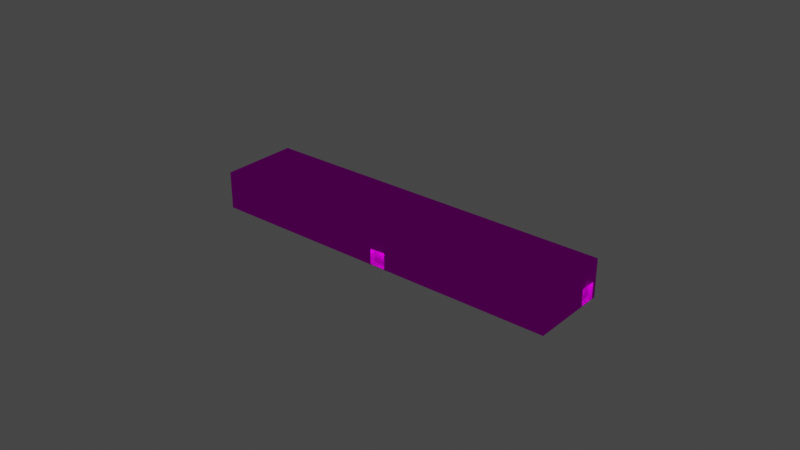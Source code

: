 # Source: object.blend  (saved by Blender 2.82.7; exported with 4.5.12 LTS)
import bpy
from mathutils import Matrix  # noqa: F401  (used for matrix-valued properties, if any)

bpy.ops.wm.read_factory_settings(use_empty=True)
scene = bpy.context.scene
scene.name = 'Scene'

# ---- collections
col_collection = bpy.data.collections.new('Collection'); scene.collection.children.link(col_collection)

# ---- images (referenced by path relative to the original .blend; pixels are not part of the script)
import os
ASSET_DIR = os.environ.get("B2B_ASSET_DIR", "")  # directory of the original .blend (textures are referenced by path, not embedded)
HERE = os.path.dirname(os.path.abspath(__file__))  # packed textures are extracted next to this script under _unpacked/

def load_image(name, relpath, width, height, colorspace="sRGB"):
    """Load a texture the original file referenced (path relative to the .blend, or extracted next to this script)."""
    p = next((c for c in (os.path.join(HERE, relpath), os.path.join(ASSET_DIR, relpath)) if relpath and os.path.exists(c)), "")
    if p:
        img = bpy.data.images.load(p, check_existing=True)
        img.name = name
    else:  # same state as the original file: an image datablock whose file is absent (Cycles renders it pink)
        img = bpy.data.images.new(name, width, height)
        img.source = "FILE"
        img.filepath = "//" + (relpath or name)
    img.colorspace_settings.name = colorspace
    return img
img_ebfs2_png = load_image('EBFS2.png', 'EBFS2.png', 1024, 1024, 'sRGB')

# ---- materials (node trees are filled in below, after node groups)
mat_default_003 = bpy.data.materials.new('Default.003')
mat_default_003.use_transparent_shadow = False
mat_default_003.diffuse_color = (1.0, 1.0, 1.0, 1.0)
mat_default_003.roughness = 0.0
mat_default_003.specular_intensity = 0.0

# ---- node groups
ng_auto_smooth = bpy.data.node_groups.new('Auto Smooth', 'GeometryNodeTree')
_s = ng_auto_smooth.interface.new_socket(name='Geometry', in_out='OUTPUT', socket_type='NodeSocketGeometry')
_s = ng_auto_smooth.interface.new_socket(name='Geometry', in_out='INPUT', socket_type='NodeSocketGeometry')
_s = ng_auto_smooth.interface.new_socket(name='Angle', in_out='INPUT', socket_type='NodeSocketFloat')
_s.subtype = 'ANGLE'
_s.min_value = 0.0
_s.max_value = 3.142
ng_auto_smooth.is_modifier = True
_N = ng_auto_smooth.nodes; _L = ng_auto_smooth.links
n0 = _N.new('NodeGroupOutput'); n0.name = 'Group Output'; n0.location = (480, -100)
n1 = _N.new('NodeGroupInput'); n1.name = 'Group Input'; n1.location = (-420, -300)
n2 = _N.new('NodeGroupInput'); n2.name = 'Group Input.001'; n2.location = (-60, -100)
n3 = _N.new('GeometryNodeSetShadeSmooth'); n3.name = 'Set Shade Smooth'; n3.location = (120, -100)
n3.domain = 'EDGE'
n4 = _N.new('GeometryNodeSetShadeSmooth'); n4.name = 'Set Shade Smooth.001'; n4.location = (300, -100)
n5 = _N.new('GeometryNodeInputMeshEdgeAngle'); n5.name = 'Edge Angle'; n5.location = (-420, -220)
n6 = _N.new('GeometryNodeInputEdgeSmooth'); n6.name = 'Is Edge Smooth'; n6.location = (-60, -160)
n7 = _N.new('GeometryNodeInputShadeSmooth'); n7.name = 'Is Face Smooth'; n7.location = (-240, -340)
n8 = _N.new('FunctionNodeBooleanMath'); n8.name = 'Boolean Math'; n8.location = (-60, -220)
n9 = _N.new('FunctionNodeCompare'); n9.name = 'Compare'; n9.location = (-240, -180)
n9.operation = 'LESS_EQUAL'
_L.new(n5.outputs[0], n9.inputs[0])
_L.new(n4.outputs[0], n0.inputs[0])
_L.new(n1.outputs[1], n9.inputs[1])
_L.new(n9.outputs[0], n8.inputs[0])
_L.new(n7.outputs[0], n8.inputs[1])
_L.new(n2.outputs[0], n3.inputs[0])
_L.new(n6.outputs[0], n3.inputs[1])
_L.new(n3.outputs[0], n4.inputs[0])
_L.new(n8.outputs[0], n3.inputs[2])
n0.is_active_output = True

# ---- material node trees
mat_default_003.use_nodes = True; mat_default_003.node_tree.nodes.clear()
_N = mat_default_003.node_tree.nodes; _L = mat_default_003.node_tree.links
n0 = _N.new('ShaderNodeOutputMaterial'); n0.name = 'Material Output'; n0.location = (300, 300)
n1 = _N.new('ShaderNodeBsdfPrincipled'); n1.name = 'Principled BSDF'; n1.location = (10, 300)
n1.distribution = 'GGX'
n1.subsurface_method = 'BURLEY'
n1.inputs[3].default_value = 1.45
n1.inputs[13].default_value = 0.0
n1.inputs[27].default_value = (0.0, 0.0, 0.0, 1.0)
n1.inputs[28].default_value = 1.0
n2 = _N.new('ShaderNodeTexImage'); n2.name = 'Image Texture'; n2.location = (0, 0)
n2.image = img_ebfs2_png
_L.new(n1.outputs[0], n0.inputs[0])
_L.new(n2.outputs[0], n1.inputs[0])
n0.is_active_output = True

# ---- world
world_world = bpy.data.worlds.new('World'); scene.world = world_world
world_world.use_nodes = True; world_world.node_tree.nodes.clear()
_N = world_world.node_tree.nodes; _L = world_world.node_tree.links
n0 = _N.new('ShaderNodeOutputWorld'); n0.name = 'World Output'; n0.location = (300, 300)
n1 = _N.new('ShaderNodeBackground'); n1.name = 'Background'; n1.location = (10, 300)
n1.inputs[0].default_value = (0.05088, 0.05088, 0.05088, 1.0)
_L.new(n1.outputs[0], n0.inputs[0])
n0.is_active_output = True
world_world.color = (0.05088, 0.05088, 0.05088)
world_world.use_sun_shadow = False
world_world.sun_shadow_jitter_overblur = 0.0

# ---- lights
light_light_name_amb_street_light3_002 = bpy.data.lights.new('light_name=amb_street_light3.002', 'POINT')
light_light_name_amb_street_light3_002.transmission_factor = 0.0
light_light_name_amb_street_light3_002.energy = 200.0
light_light_name_amb_street_light3_002.shadow_soft_size = 0.25
light_light_name_amb_street_light3_002.shadow_maximum_resolution = 0.006
light_light_name_amb_street_light3_002.use_absolute_resolution = True
light_light_name_amb_street_light3_003 = bpy.data.lights.new('light_name=amb_street_light3.003', 'POINT')
light_light_name_amb_street_light3_003.transmission_factor = 0.0
light_light_name_amb_street_light3_003.energy = 200.0
light_light_name_amb_street_light3_003.shadow_soft_size = 0.25
light_light_name_amb_street_light3_003.shadow_maximum_resolution = 0.006
light_light_name_amb_street_light3_003.use_absolute_resolution = True
light_light_name_amb_street_light3_004 = bpy.data.lights.new('light_name=amb_street_light3.004', 'POINT')
light_light_name_amb_street_light3_004.transmission_factor = 0.0
light_light_name_amb_street_light3_004.energy = 200.0
light_light_name_amb_street_light3_004.shadow_soft_size = 0.25
light_light_name_amb_street_light3_004.shadow_maximum_resolution = 0.006
light_light_name_amb_street_light3_004.use_absolute_resolution = True
light_light_name_amb_street_light3_005 = bpy.data.lights.new('light_name=amb_street_light3.005', 'POINT')
light_light_name_amb_street_light3_005.transmission_factor = 0.0
light_light_name_amb_street_light3_005.energy = 200.0
light_light_name_amb_street_light3_005.shadow_soft_size = 0.25
light_light_name_amb_street_light3_005.shadow_maximum_resolution = 0.006
light_light_name_amb_street_light3_005.use_absolute_resolution = True

# ---- meshes
me_poly_os_0_002 = bpy.data.meshes.new('poly_os=0.002')
me_poly_os_0_002.from_pydata([(18.69, -1.684, -34.76), (18.12, -1.684, -34.06), (18.12, -5.162, -34.06), (20.74, -1.684, -31.92), (20.74, -5.162, -31.92), (-3.389, -1.681, -7.831), (-4.001, -1.681, -8.329), (-5.539, -1.681, -5.19), (-6.152, -1.681, -5.689), (-5.539, -5.167, -5.19), (-4.001, -5.167, -8.329), (-6.152, -5.167, -5.689), (-3.389, -5.167, -7.831), (-6.152, -5.266, -5.689), (-22.81, -1.686, 31.4), (-21.92, -5.161, 30.31), (-21.92, -1.686, 30.31), (-22.81, -5.161, 31.4), (-24.55, -1.686, 28.17), (-24.55, -5.161, 28.17), (7.671, -1.818, 2.254), (8.439, -1.818, 2.88), (6.305, -5.149, 5.501), (7.671, -5.149, 2.254), (5.537, -5.149, 4.875), (5.537, -1.818, 4.875), (6.305, -1.818, 5.501), (8.439, -5.149, 2.88), (17.89, 5.266, -24.26), (17.89, 4.543, -24.26), (17.95, 5.266, -24.31), (17.95, 4.543, -24.31), (18.02, 5.266, -24.34), (18.02, 4.543, -24.34), (18.1, 5.266, -24.35), (18.1, 4.543, -24.35), (18.18, 5.266, -24.34), (18.18, 4.543, -24.34), (18.25, 4.543, -24.31), (18.31, 4.543, -24.26), (18.36, 4.543, -24.2), (18.4, 5.266, -24.05), (18.36, 5.266, -23.9), (18.36, 4.543, -23.9), (18.31, 5.266, -23.84), (18.25, 5.266, -23.79), (18.25, 4.543, -23.79), (18.18, 5.266, -23.76), (18.18, 4.543, -23.76), (18.1, 5.266, -23.75), (17.95, 5.266, -23.79), (17.89, 4.543, -23.84), (17.89, 5.266, -23.84), (17.81, 5.266, -23.97), (17.8, 5.266, -24.05), (17.84, 4.543, -24.2), (17.84, 5.266, -24.2), (18.39, 5.266, -24.13), (18.39, 5.266, -23.97), (18.36, 5.266, -24.2), (18.31, 5.266, -24.26), (18.25, 5.266, -24.31), (18.02, 5.266, -23.76), (17.84, 5.266, -23.9), (17.81, 5.266, -24.13), (19.44, 5.264, -24.58), (19.44, 4.543, -24.58), (19.49, 4.543, -24.63), (19.55, 5.264, -24.66), (19.55, 4.543, -24.66), (19.62, 4.543, -24.68), (19.76, 5.264, -24.66), (19.76, 4.543, -24.66), (19.82, 5.264, -24.62), (19.82, 4.543, -24.62), (19.87, 5.264, -24.57), (19.87, 4.543, -24.57), (19.9, 4.543, -24.51), (19.92, 4.543, -24.44), (19.92, 5.264, -24.37), (19.9, 4.543, -24.3), (19.86, 5.264, -24.24), (19.81, 5.264, -24.19), (19.75, 5.264, -24.16), (19.61, 5.264, -24.14), (19.54, 5.264, -24.16), (19.54, 4.543, -24.16), (19.48, 5.264, -24.2), (19.43, 5.264, -24.25), (19.39, 4.543, -24.31), (19.39, 5.264, -24.31), (19.38, 5.264, -24.38), (19.4, 4.543, -24.52), (19.4, 5.264, -24.52), (19.38, 4.543, -24.45), (19.38, 5.264, -24.45), (19.92, 5.264, -24.44), (19.9, 5.264, -24.51), (19.9, 5.264, -24.3), (19.69, 5.264, -24.68), (19.68, 5.264, -24.14), (19.62, 5.264, -24.68), (19.49, 5.264, -24.63), (17.09, 4.543, -23.94), (18.91, 4.543, -22.46), (18.75, 4.543, -25.97), (18.75, 2.374, -25.97), (18.91, 2.374, -22.46), (18.39, 4.543, -24.13), (17.81, 4.543, -24.13), (19.69, 4.543, -24.68), (18.4, 4.543, -24.05), (18.39, 4.543, -23.97), (18.31, 4.543, -23.84), (18.1, 4.543, -23.75), (18.02, 4.543, -23.76), (17.95, 4.543, -23.79), (17.84, 4.543, -23.9), (17.81, 4.543, -23.97), (17.8, 4.543, -24.05), (19.92, 4.543, -24.37), (19.86, 4.543, -24.24), (19.81, 4.543, -24.19), (20.56, 4.543, -24.49), (19.75, 4.543, -24.16), (19.68, 4.543, -24.14), (19.61, 4.543, -24.14), (19.48, 4.543, -24.2), (19.43, 4.543, -24.25), (19.38, 4.543, -24.38), (30.1, 2.374, -24.68), (-18.08, 2.802, 34.48), (-30.1, 2.802, 24.68), (-18.08, 2.374, 34.48), (-30.1, 2.374, 24.68), (18.08, 2.374, -34.48), (18.08, 2.802, -34.48), (30.1, 2.802, -24.68), (17.09, 2.374, -23.94), (24.55, 2.374, -17.86), (20.56, 2.374, -24.49), (6.305, -5.266, 5.501), (8.439, -5.266, 2.88), (30.96, 2.802, -24.77), (21.31, -5.162, -32.62), (30.96, -5.266, -24.77), (21.31, -5.266, -32.62), (21.31, -1.684, -32.62), (18.69, -5.162, -34.76), (17.99, -5.266, -35.33), (-4.001, -5.266, -8.329), (17.99, 2.802, -35.33), (-25.44, -5.161, 29.26), (-25.44, -5.266, 29.26), (-25.44, -1.686, 29.26), (-17.99, -5.266, 35.33), (-17.99, 2.802, 35.33), (-30.96, 2.802, 24.77), (-30.96, -5.266, 24.77)], [], [(4, 2, 1, 3), (7, 9, 11, 8), (59, 40, 39, 60), (148, 2, 4, 144), (125, 124, 83, 100), (156, 157, 158, 153, 152, 154, 14, 17), (124, 122, 82, 83), (35, 33, 32, 34), (109, 64, 56, 55), (94, 95, 93, 92), (31, 29, 28, 30), (146, 149, 151, 0, 148, 144), (41, 111, 108, 57), (122, 121, 81, 82), (138, 107, 104, 103), (39, 38, 61, 60), (127, 87, 88, 128), (9, 7, 5, 12), (114, 48, 47, 49), (26, 25, 20, 21), (140, 106, 105, 123), (137, 130, 133, 131), (118, 53, 54, 119), (3, 1, 0, 147), (25, 24, 23, 20), (67, 66, 65, 102), (55, 56, 28, 29), (22, 141, 142, 27), (7, 8, 6, 5), (135, 130, 137, 136), (75, 76, 74, 73), (10, 12, 5, 6), (0, 151, 143, 145, 146, 144, 147), (4, 3, 147, 144), (79, 120, 78, 96), (151, 132, 136, 137, 156, 143), (153, 155, 156, 17, 152), (127, 86, 85, 87), (48, 46, 45, 47), (58, 112, 111, 41), (69, 67, 102, 68), (10, 11, 9, 12), (126, 125, 100, 84), (129, 91, 95, 94), (116, 115, 62, 50), (51, 116, 50, 52), (23, 24, 22, 27), (23, 27, 21, 20), (95, 91, 90, 88, 87, 85, 84, 100, 83, 82, 81, 98, 79, 96, 97, 75, 73, 71, 99, 101, 68, 102, 65, 93), (51, 52, 63, 117), (119, 54, 64, 109), (138, 103, 105, 106), (1, 2, 148, 0), (104, 107, 140, 123), (117, 63, 53, 118), (104, 94, 92, 66, 67, 105, 103, 117, 118, 119, 109, 55, 29, 31, 33, 35, 37, 38, 39, 40, 108, 111, 112, 43, 113, 46, 48, 114, 115, 116), (14, 154, 18, 16), (133, 134, 132, 131), (89, 129, 94, 104, 123, 105, 67, 69, 70, 110, 72, 74, 76, 77, 78, 120, 80, 121, 122, 124, 125, 126, 86, 127, 128), (64, 54, 53, 63, 52, 50, 62, 49, 47, 45, 44, 42, 58, 41, 57, 59, 60, 61, 36, 34, 32, 30, 28, 56), (117, 103, 104, 116, 51), (132, 134, 135, 136), (92, 93, 65, 66), (139, 140, 107, 138, 135, 134, 133), (70, 69, 68, 101), (13, 11, 10, 150), (33, 31, 30, 32), (154, 152, 19, 18), (26, 22, 24, 25), (110, 70, 101, 99), (38, 37, 36, 61), (17, 14, 16, 15), (135, 138, 106, 140, 139, 130), (72, 110, 99, 71), (156, 155, 141, 26, 21, 142, 145, 143), (37, 35, 34, 36), (97, 77, 76, 75), (96, 78, 77, 97), (74, 72, 71, 73), (115, 114, 49, 62), (98, 80, 120, 79), (44, 113, 43, 42), (57, 108, 40, 59), (151, 149, 150, 6, 8, 13, 158, 157), (81, 121, 80, 98), (19, 15, 16, 18), (157, 156, 137, 131, 132, 151), (42, 43, 112, 58), (19, 152, 17, 15), (128, 88, 90, 89), (86, 126, 84, 85), (46, 113, 44, 45), (89, 90, 91, 129)])
me_poly_os_0_002.polygons.foreach_set('use_smooth', [True] * 93)
_uv = me_poly_os_0_002.uv_layers.new(name='UVMap')
_uv.uv.foreach_set('vector', [0.5349, 0.7008, 0.6028, 0.7008, 0.6028, 0.7878, 0.5349, 0.7878, 0.3443, 0.6057, 0.4143, 0.6057, 0.4143, 0.6215, 0.3443, 0.6215, 0.584, 0.7588, 0.584, 0.7588, 0.5838, 0.7592, 0.5838, 0.7592, 0.3852, 0.6731, 0.3852, 0.6912, 0.3173, 0.6912, 0.3173, 0.6731, 0.5917, 0.7573, 0.5921, 0.7573, 0.5921, 0.7573, 0.5917, 0.7573, 0.7283, 0.9, 0.3923, 0.9, 0.3923, 0.6982, 0.5353, 0.6982, 0.5353, 0.7009, 0.5353, 0.7878, 0.6033, 0.7878, 0.6033, 0.7009, 0.5921, 0.7573, 0.5925, 0.7575, 0.5925, 0.7575, 0.5921, 0.7573, 0.5826, 0.7599, 0.5822, 0.7599, 0.5822, 0.7599, 0.5826, 0.7599, 0.5807, 0.7589, 0.5807, 0.7589, 0.581, 0.7593, 0.581, 0.7593, 0.5902, 0.7594, 0.5902, 0.7594, 0.5904, 0.7598, 0.5904, 0.7598, 0.5817, 0.7598, 0.5813, 0.7596, 0.5813, 0.7596, 0.5817, 0.7598, 0.5349, 0.6982, 0.621, 0.6982, 0.621, 0.9, 0.6028, 0.7878, 0.6028, 0.7008, 0.5349, 0.7008, 0.5841, 0.7579, 0.5841, 0.7579, 0.5841, 0.7584, 0.5841, 0.7584, 0.5925, 0.7575, 0.5928, 0.7577, 0.5928, 0.7577, 0.5925, 0.7575, 0.8114, 0.457, 0.8207, 0.4468, 0.8207, 0.4468, 0.8114, 0.457, 0.5838, 0.7592, 0.5835, 0.7596, 0.5835, 0.7596, 0.5838, 0.7592, 0.5905, 0.7578, 0.5905, 0.7578, 0.5903, 0.7582, 0.5903, 0.7582, 0.6034, 0.7007, 0.6034, 0.7879, 0.535, 0.7879, 0.535, 0.7007, 0.5821, 0.7564, 0.5826, 0.7564, 0.5826, 0.7564, 0.5821, 0.7564, 0.1796, 0.6108, 0.1796, 0.5909, 0.2475, 0.5909, 0.2475, 0.6108, 0.8322, 0.4571, 0.8229, 0.4674, 0.8229, 0.4674, 0.8322, 0.4571, 0.888, 0.4497, 0.888, 0.4497, 0.5537, 0.148, 0.5537, 0.148, 0.5806, 0.758, 0.5806, 0.758, 0.5806, 0.7584, 0.5806, 0.7584, 0.2546, 0.6794, 0.3225, 0.6794, 0.3225, 0.6975, 0.2546, 0.6975, 0.535, 0.7878, 0.535, 0.7045, 0.6028, 0.7045, 0.6028, 0.7878, 0.591, 0.7603, 0.5907, 0.7601, 0.5907, 0.7601, 0.591, 0.7603, 0.581, 0.7593, 0.581, 0.7593, 0.5813, 0.7596, 0.5813, 0.7596, 0.535, 0.7045, 0.535, 0.7016, 0.6028, 0.7016, 0.6028, 0.7045, 0.3443, 0.6057, 0.3443, 0.6215, 0.2759, 0.6215, 0.2759, 0.6057, 0.8266, 0.5176, 0.888, 0.4497, 0.888, 0.4497, 0.8266, 0.5176, 0.5932, 0.7596, 0.5932, 0.7596, 0.5929, 0.76, 0.5929, 0.76, 0.2059, 0.6215, 0.2059, 0.6057, 0.2759, 0.6057, 0.2759, 0.6215, 0.6028, 0.7878, 0.621, 0.9, 0.285, 0.9, 0.285, 0.6982, 0.5349, 0.6982, 0.5349, 0.7008, 0.5349, 0.7878, 0.1847, 0.6794, 0.2546, 0.6794, 0.2546, 0.6975, 0.1847, 0.6975, 0.5933, 0.7584, 0.5933, 0.7584, 0.5933, 0.7588, 0.5933, 0.7588, 0.8269, 0.5227, 0.4923, 0.2159, 0.8266, 0.5176, 0.888, 0.4497, 0.5534, 0.1429, 0.893, 0.4494, 0.5353, 0.6982, 0.7283, 0.6982, 0.7283, 0.9, 0.6033, 0.7009, 0.5353, 0.7009, 0.5905, 0.7578, 0.5909, 0.7575, 0.5909, 0.7575, 0.5905, 0.7578, 0.5826, 0.7564, 0.583, 0.7565, 0.583, 0.7565, 0.5826, 0.7564, 0.584, 0.7575, 0.584, 0.7575, 0.5841, 0.7579, 0.5841, 0.7579, 0.5914, 0.7605, 0.591, 0.7603, 0.591, 0.7603, 0.5914, 0.7605, 0.3263, 0.6613, 0.3947, 0.6613, 0.3947, 0.6771, 0.3263, 0.6771, 0.5912, 0.7574, 0.5917, 0.7573, 0.5917, 0.7573, 0.5912, 0.7574, 0.5901, 0.759, 0.5901, 0.759, 0.5902, 0.7594, 0.5902, 0.7594, 0.5813, 0.7568, 0.5816, 0.7565, 0.5816, 0.7565, 0.5813, 0.7568, 0.5809, 0.7571, 0.5813, 0.7568, 0.5813, 0.7568, 0.5809, 0.7571, 0.6822, 0.7226, 0.6143, 0.7226, 0.6143, 0.7027, 0.6822, 0.7027, 0.3144, 0.5909, 0.3144, 0.6108, 0.2475, 0.6108, 0.2475, 0.5909, 0.5902, 0.7594, 0.5901, 0.759, 0.5902, 0.7586, 0.5903, 0.7582, 0.5905, 0.7578, 0.5909, 0.7575, 0.5912, 0.7574, 0.5917, 0.7573, 0.5921, 0.7573, 0.5925, 0.7575, 0.5928, 0.7577, 0.5931, 0.758, 0.5933, 0.7584, 0.5933, 0.7588, 0.5933, 0.7592, 0.5932, 0.7596, 0.5929, 0.76, 0.5926, 0.7602, 0.5922, 0.7604, 0.5918, 0.7605, 0.5914, 0.7605, 0.591, 0.7603, 0.5907, 0.7601, 0.5904, 0.7598, 0.5809, 0.7571, 0.5809, 0.7571, 0.5807, 0.7575, 0.5807, 0.7575, 0.5806, 0.7584, 0.5806, 0.7584, 0.5807, 0.7589, 0.5807, 0.7589, 0.8114, 0.457, 0.8114, 0.457, 0.8229, 0.4674, 0.8229, 0.4674, 0.3225, 0.6794, 0.3924, 0.6794, 0.3924, 0.6975, 0.3225, 0.6975, 0.8207, 0.4468, 0.8207, 0.4468, 0.8322, 0.4571, 0.8322, 0.4571, 0.5807, 0.7575, 0.5807, 0.7575, 0.5806, 0.758, 0.5806, 0.758, 0.8207, 0.4468, 0.8252, 0.458, 0.8254, 0.4584, 0.8257, 0.4587, 0.826, 0.4589, 0.8229, 0.4674, 0.8114, 0.457, 0.8157, 0.4561, 0.8156, 0.4566, 0.8156, 0.457, 0.8157, 0.4575, 0.816, 0.4579, 0.8163, 0.4582, 0.8167, 0.4584, 0.8172, 0.4585, 0.8176, 0.4585, 0.8181, 0.4584, 0.8185, 0.4582, 0.8188, 0.4578, 0.819, 0.4574, 0.8191, 0.457, 0.8191, 0.4565, 0.819, 0.4561, 0.8187, 0.4557, 0.8184, 0.4553, 0.818, 0.4551, 0.8176, 0.455, 0.8171, 0.455, 0.8166, 0.4551, 0.8163, 0.4554, 0.3227, 0.643, 0.2547, 0.643, 0.2547, 0.6147, 0.3227, 0.6147, 0.5537, 0.148, 0.4923, 0.2159, 0.4923, 0.2159, 0.5537, 0.148, 0.8252, 0.4572, 0.8251, 0.4576, 0.8252, 0.458, 0.8207, 0.4468, 0.8322, 0.4571, 0.8229, 0.4674, 0.826, 0.4589, 0.8264, 0.4591, 0.8268, 0.4591, 0.8272, 0.459, 0.8276, 0.4588, 0.8279, 0.4586, 0.8282, 0.4582, 0.8283, 0.4578, 0.8283, 0.4574, 0.8283, 0.457, 0.8281, 0.4566, 0.8278, 0.4563, 0.8275, 0.4561, 0.8271, 0.4559, 0.8267, 0.4559, 0.8262, 0.456, 0.8259, 0.4561, 0.8255, 0.4564, 0.8253, 0.4568, 0.5807, 0.7589, 0.5806, 0.7584, 0.5806, 0.758, 0.5807, 0.7575, 0.5809, 0.7571, 0.5813, 0.7568, 0.5816, 0.7565, 0.5821, 0.7564, 0.5826, 0.7564, 0.583, 0.7565, 0.5834, 0.7567, 0.5837, 0.7571, 0.584, 0.7575, 0.5841, 0.7579, 0.5841, 0.7584, 0.584, 0.7588, 0.5838, 0.7592, 0.5835, 0.7596, 0.5831, 0.7598, 0.5826, 0.7599, 0.5822, 0.7599, 0.5817, 0.7598, 0.5813, 0.7596, 0.581, 0.7593, 0.8157, 0.4561, 0.8114, 0.457, 0.8207, 0.4468, 0.8163, 0.4554, 0.8159, 0.4557, 0.4923, 0.2159, 0.4923, 0.2159, 0.8266, 0.5176, 0.8266, 0.5176, 0.5904, 0.7598, 0.5904, 0.7598, 0.5907, 0.7601, 0.5907, 0.7601, 1.768, 0.0225, 1.805, 0.1248, 1.768, 0.1247, 1.768, 0.1576, 1.891, 0.2407, 0.8194, 0.238, 0.8199, 0.0201, 0.5918, 0.7605, 0.5914, 0.7605, 0.5914, 0.7605, 0.5918, 0.7605, 0.6034, 0.6982, 0.6034, 0.7007, 0.535, 0.7007, 0.535, 0.6982, 0.5822, 0.7599, 0.5817, 0.7598, 0.5817, 0.7598, 0.5822, 0.7599, 0.2547, 0.643, 0.1849, 0.643, 0.1849, 0.6147, 0.2547, 0.6147, 0.1796, 0.6108, 0.1127, 0.6108, 0.1127, 0.5909, 0.1796, 0.5909, 0.5922, 0.7604, 0.5918, 0.7605, 0.5918, 0.7605, 0.5922, 0.7604, 0.5835, 0.7596, 0.5831, 0.7598, 0.5831, 0.7598, 0.5835, 0.7596, 0.3925, 0.643, 0.3227, 0.643, 0.3227, 0.6147, 0.3925, 0.6147, 1.891, 0.2407, 1.768, 0.1576, 1.805, 0.1577, 1.805, 0.1248, 1.768, 0.0225, 1.892, 0.0228, 0.5926, 0.7602, 0.5922, 0.7604, 0.5922, 0.7604, 0.5926, 0.7602, 0.7623, 0.9034, 0.7623, 0.7016, 1.535, 0.7016, 1.535, 0.7878, 1.603, 0.7878, 1.603, 0.7016, 2.319, 0.7016, 2.319, 0.9034, 0.5831, 0.7598, 0.5826, 0.7599, 0.5826, 0.7599, 0.5831, 0.7598, 0.5933, 0.7592, 0.5933, 0.7592, 0.5932, 0.7596, 0.5932, 0.7596, 0.5933, 0.7588, 0.5933, 0.7588, 0.5933, 0.7592, 0.5933, 0.7592, 0.5929, 0.76, 0.5926, 0.7602, 0.5926, 0.7602, 0.5929, 0.76, 0.5816, 0.7565, 0.5821, 0.7564, 0.5821, 0.7564, 0.5816, 0.7565, 0.5931, 0.758, 0.5931, 0.758, 0.5933, 0.7584, 0.5933, 0.7584, 0.5834, 0.7567, 0.5834, 0.7567, 0.5837, 0.7571, 0.5837, 0.7571, 0.5841, 0.7584, 0.5841, 0.7584, 0.584, 0.7588, 0.584, 0.7588, 0.8356, 0.9, 0.8356, 0.6982, 1.535, 0.6982, 1.535, 0.7879, 1.603, 0.7879, 1.603, 0.6982, 2.392, 0.6982, 2.392, 0.9, 0.5928, 0.7577, 0.5928, 0.7577, 0.5931, 0.758, 0.5931, 0.758, 0.5353, 0.7009, 0.6033, 0.7009, 0.6033, 0.7878, 0.5353, 0.7878, 0.4873, 0.2162, 0.5534, 0.1429, 0.888, 0.4497, 0.5537, 0.148, 0.4923, 0.2159, 0.8269, 0.5227, 0.5837, 0.7571, 0.5837, 0.7571, 0.584, 0.7575, 0.584, 0.7575, 0.3179, 0.6805, 0.3179, 0.6522, 0.3859, 0.6522, 0.3859, 0.6805, 0.5903, 0.7582, 0.5903, 0.7582, 0.5902, 0.7586, 0.5902, 0.7586, 0.5909, 0.7575, 0.5912, 0.7574, 0.5912, 0.7574, 0.5909, 0.7575, 0.583, 0.7565, 0.5834, 0.7567, 0.5834, 0.7567, 0.583, 0.7565, 0.5902, 0.7586, 0.5902, 0.7586, 0.5901, 0.759, 0.5901, 0.759])
me_poly_os_0_002.materials.append(mat_default_003)
me_poly_os_0_002.use_remesh_fix_poles = True
me_poly_os_0_002.use_remesh_preserve_attributes = False
me_poly_os_0_002.use_mirror_vertex_groups = False
me_poly_os_0_002.update()

# ---- objects
ob_ebfs2_offices_b3b_obj = bpy.data.objects.new('EBFS2_Offices_B3b.obj', None)
ob_default_lod = bpy.data.objects.new('Default LOD', None)
ob_amb_street_light3 = bpy.data.objects.new('amb_street_light3', light_light_name_amb_street_light3_002)
ob_amb_street_light3_001 = bpy.data.objects.new('amb_street_light3.001', light_light_name_amb_street_light3_003)
ob_amb_street_light3_002 = bpy.data.objects.new('amb_street_light3.002', light_light_name_amb_street_light3_004)
ob_amb_street_light3_003 = bpy.data.objects.new('amb_street_light3.003', light_light_name_amb_street_light3_005)
ob_poly_os_0_hard__blend_yes = bpy.data.objects.new('POLY_OS=0 HARD= BLEND=yes', me_poly_os_0_002)

# ---- transforms, parenting, visibility, modifiers, constraints
ob_ebfs2_offices_b3b_obj.location = (1.026, -0.4641, 0.0)
ob_ebfs2_offices_b3b_obj.rotation_euler = (1.571, -0.0, 0.0)
ob_ebfs2_offices_b3b_obj.empty_display_size = 0.01
ob_ebfs2_offices_b3b_obj.lineart.crease_threshold = 0.0
ob_default_lod.parent = ob_ebfs2_offices_b3b_obj
ob_default_lod.location = (0.0, 0.0, 0.0)
ob_default_lod.empty_display_size = 0.01
ob_default_lod.lineart.crease_threshold = 0.0
ob_amb_street_light3.parent = ob_default_lod
ob_amb_street_light3.location = (0.6511, 3.448, 7.709)
ob_amb_street_light3.rotation_euler = (-9.53e-08, -0.888, 2.003e-07)
ob_amb_street_light3.lineart.crease_threshold = 0.0
ob_amb_street_light3_001.parent = ob_default_lod
ob_amb_street_light3_001.location = (-38.79, 3.58, 0.2202)
ob_amb_street_light3_001.rotation_euler = (-9.53e-08, -0.888, 2.003e-07)
ob_amb_street_light3_001.lineart.crease_threshold = 0.0
ob_amb_street_light3_002.parent = ob_default_lod
ob_amb_street_light3_002.location = (37.58, 3.582, -5.91)
ob_amb_street_light3_002.rotation_euler = (-9.53e-08, -0.888, 2.003e-07)
ob_amb_street_light3_002.lineart.crease_threshold = 0.0
ob_amb_street_light3_003.parent = ob_default_lod
ob_amb_street_light3_003.location = (1.458, 3.585, -8.106)
ob_amb_street_light3_003.rotation_euler = (-9.53e-08, -0.888, 2.003e-07)
ob_amb_street_light3_003.lineart.crease_threshold = 0.0
ob_poly_os_0_hard__blend_yes.parent = ob_default_lod
ob_poly_os_0_hard__blend_yes.location = (-1.026, 5.266, -0.4641)
ob_poly_os_0_hard__blend_yes.rotation_euler = (-9.53e-08, -0.888, 2.003e-07)
ob_poly_os_0_hard__blend_yes.show_transparent = True
ob_poly_os_0_hard__blend_yes.lineart.crease_threshold = 0.0
_m = ob_poly_os_0_hard__blend_yes.modifiers.new('Auto Smooth', 'NODES')
_m.node_group = ng_auto_smooth
_gi = [s.identifier for s in ng_auto_smooth.interface.items_tree if s.item_type == 'SOCKET' and s.in_out == 'INPUT']
_m[_gi[1]] = 0.7854  # Angle

# ---- collection membership
col_collection.objects.link(ob_ebfs2_offices_b3b_obj)
col_collection.objects.link(ob_default_lod)
col_collection.objects.link(ob_amb_street_light3)
col_collection.objects.link(ob_amb_street_light3_001)
col_collection.objects.link(ob_amb_street_light3_002)
col_collection.objects.link(ob_amb_street_light3_003)
col_collection.objects.link(ob_poly_os_0_hard__blend_yes)

# ---- scene / render settings (as saved in the file)
scene.frame_start = 1; scene.frame_end = 250; scene.frame_set(1)
scene.render.engine = 'BLENDER_EEVEE_NEXT'
scene.cycles.use_denoising = False
scene.cycles.samples = 128
scene.cycles.sampling_pattern = 'TABULATED_SOBOL'
scene.cycles.use_adaptive_sampling = False
scene.cycles.use_light_tree = False
scene.view_settings.view_transform = 'Filmic'
bpy.context.view_layer.update()

# ---- added for rendering (the .blend has no active camera): camera
cam_auto = bpy.data.cameras.new('AutoCamera')
cam_auto.lens = 50.0
cam_auto.sensor_width = 36.0
cam_auto.clip_end = 2148.16
ob_auto_camera = bpy.data.objects.new('AutoCamera', cam_auto)
scene.collection.objects.link(ob_auto_camera)
ob_auto_camera.location = (122.403, -146.883, 103.188)
ob_auto_camera.rotation_euler = (1.09748, -7.21219e-08, 0.694738)
scene.camera = ob_auto_camera
bpy.context.view_layer.update()
